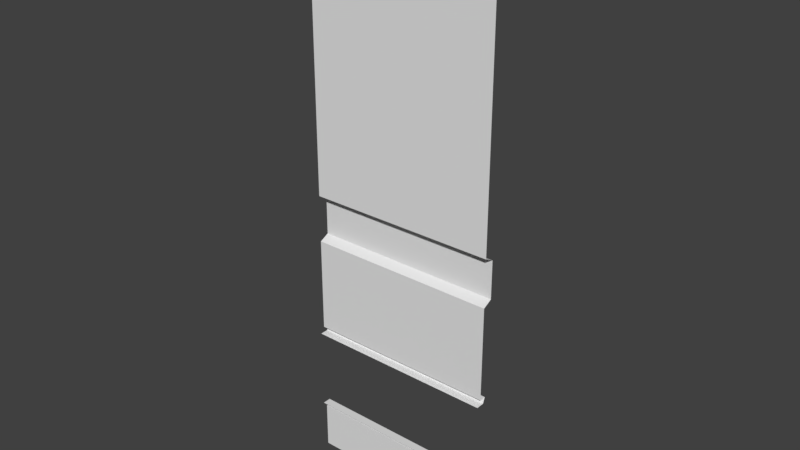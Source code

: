 # Source: Wall3_Window_Center.blend  (saved by Blender 2.77.0; exported with 4.5.12 LTS)
import bpy
from mathutils import Matrix  # noqa: F401  (used for matrix-valued properties, if any)

bpy.ops.wm.read_factory_settings(use_empty=True)
scene = bpy.context.scene
scene.name = 'Scene'

# ---- collections
col_collection_2 = bpy.data.collections.new('Collection 2'); scene.collection.children.link(col_collection_2)

# ---- materials (node trees are filled in below, after node groups)
mat_airlock_floor4 = bpy.data.materials.new('Airlock_Floor4')
mat_airlock_floor4.alpha_threshold = 0.0
mat_airlock_floor4.use_transparent_shadow = False
mat_airlock_floor4.roughness = 0.5
mat_doorgutter = bpy.data.materials.new('DoorGutter')
mat_doorgutter.alpha_threshold = 0.0
mat_doorgutter.use_transparent_shadow = False
mat_doorgutter.roughness = 0.5
mat_walltop = bpy.data.materials.new('WallTop')
mat_walltop.alpha_threshold = 0.0
mat_walltop.use_transparent_shadow = False
mat_walltop.roughness = 0.5
mat_wall1 = bpy.data.materials.new('Wall1')
mat_wall1.alpha_threshold = 0.0
mat_wall1.use_transparent_shadow = False
mat_wall1.roughness = 0.5
mat_wallseparator = bpy.data.materials.new('WallSeparator')
mat_wallseparator.alpha_threshold = 0.0
mat_wallseparator.use_transparent_shadow = False
mat_wallseparator.roughness = 0.5
mat_wall2 = bpy.data.materials.new('Wall2')
mat_wall2.alpha_threshold = 0.0
mat_wall2.use_transparent_shadow = False
mat_wall2.roughness = 0.5
mat_wallbottom = bpy.data.materials.new('WallBottom')
mat_wallbottom.alpha_threshold = 0.0
mat_wallbottom.use_transparent_shadow = False
mat_wallbottom.roughness = 0.5

# ---- material node trees

# ---- world
world_world = bpy.data.worlds.new('World'); scene.world = world_world
world_world.color = (0.05088, 0.05088, 0.05088)
world_world.use_sun_shadow = False
world_world.sun_shadow_jitter_overblur = 0.0
world_world.cycles.sampling_method = 'MANUAL'

# ---- meshes
me_wall3_window_center = bpy.data.meshes.new('Wall3_Window_Center')
me_wall3_window_center.from_pydata([(5.333, 4.366, 30.0), (5.333, 4.366, 10.0), (5.333, 3.885, 28.75), (5.333, 3.885, 11.25), (-20.0, 3.0, 10.0), (-5.333, 2.115, 11.25), (-5.333, 2.115, 28.75), (5.333, 2.115, 28.75), (5.333, 2.115, 11.25), (-20.0, 3.0, 30.0), (16.0, 4.366, 30.0), (5.333, 3.0, 30.0), (16.0, 3.0, 30.0), (16.0, 3.0, 10.0), (5.333, 3.0, 10.0), (16.0, 3.885, 28.75), (16.0, 3.885, 11.25), (16.0, 2.115, 28.75), (16.0, 2.115, 11.25), (16.0, 4.366, 10.0), (20.0, 3.0, 10.0), (20.0, 2.115, 11.25), (20.0, 2.115, 28.75), (20.0, 3.0, 30.0), (20.0, 3.885, 11.25), (20.0, 4.366, 10.0), (20.0, 3.885, 28.75), (20.0, 4.366, 30.0), (-5.333, 4.366, 30.0), (-5.333, 4.366, 10.0), (-5.333, 3.885, 28.75), (-5.333, 3.885, 11.25), (-16.0, 4.366, 30.0), (-5.333, 3.0, 30.0), (-16.0, 3.0, 30.0), (-16.0, 3.0, 10.0), (-5.333, 3.0, 10.0), (-16.0, 3.885, 28.75), (-16.0, 3.885, 11.25), (-16.0, 2.115, 28.75), (-16.0, 2.115, 11.25), (-16.0, 4.366, 10.0), (-20.0, 2.115, 11.25), (-20.0, 2.115, 28.75), (-20.0, 3.885, 11.25), (-20.0, 4.366, 10.0), (-20.0, 3.885, 28.75), (-20.0, 4.366, 30.0), (-20.0, 3.0, 10.0), (20.0, 3.0, 60.0), (20.0, 3.0, 0.0), (-20.0, 3.0, 50.0), (20.0, 3.0, 100.0), (-20.0, 3.0, 100.0), (-20.0, 3.0, 60.0), (-20.0, 3.0, 120.0), (20.0, 3.0, 50.0), (20.0, 3.0, 10.0), (-20.0, 3.0, 0.0), (20.0, 3.0, 120.0), (-20.0, 5.0, 51.0), (-20.0, 5.0, 59.0), (20.0, 5.0, 59.0), (20.0, 5.0, 51.0), (20.0, 3.0, 30.0), (-20.0, 3.0, 30.0)], [], [(14, 36, 29, 1), (33, 11, 0, 28), (8, 3, 31, 5), (6, 30, 2, 7), (28, 0, 2, 30), (1, 29, 31, 3), (13, 14, 1, 19), (11, 12, 10, 0), (18, 16, 3, 8), (7, 2, 15, 17), (0, 10, 15, 2), (19, 1, 3, 16), (12, 23, 27, 10), (17, 15, 26, 22), (10, 27, 26, 15), (25, 19, 16, 24), (24, 16, 18, 21), (20, 13, 19, 25), (35, 41, 29, 36), (33, 28, 32, 34), (40, 5, 31, 38), (6, 39, 37, 30), (28, 30, 37, 32), (41, 38, 31, 29), (34, 32, 47, 9), (39, 43, 46, 37), (32, 37, 46, 47), (45, 44, 38, 41), (44, 42, 40, 38), (4, 45, 41, 35), (50, 58, 48, 57), (49, 54, 53, 52), (52, 53, 55, 59), (63, 60, 61, 62), (56, 51, 60, 63), (54, 49, 62, 61), (64, 65, 51, 56)])
me_wall3_window_center.polygons.foreach_set('material_index', [0, 0, 1, 1, 0, 0, 0, 0, 1, 1, 0, 0, 0, 1, 0, 0, 1, 0, 0, 0, 1, 1, 0, 0, 0, 1, 0, 0, 1, 0, 6, 5, 2, 4, 4, 4, 3])
_uv = me_wall3_window_center.uv_layers.new(name='UVMap')
_uv.uv.foreach_set('vector', [0.9999, 9.239e-06, 0.9999, 1.0, 0.5001, 1.0, 0.5001, 9.239e-06, 0.5001, 1.0, 0.5001, 9.239e-06, 0.9999, 9.239e-06, 0.9999, 1.0, -1.788e-07, 0.0, 1.0, 0.0, 1.0, 1.0, 9.239e-07, 1.0, 1.0, 1.0, -9.239e-07, 1.0, 1.788e-07, 0.0, 1.0, 0.0, -0.001308, 1.77e-05, -0.001308, 1.0, 0.5013, 0.9999, 0.5013, 6.443e-05, -0.001308, 1.0, -0.001308, 1.77e-05, 0.5013, 6.419e-05, 0.5013, 0.9999, 0.9999, 9.239e-06, 0.9999, 1.0, 0.5001, 1.0, 0.5001, 9.239e-06, 0.5001, 1.0, 0.5001, 9.239e-06, 0.9999, 9.239e-06, 0.9999, 1.0, -1.788e-07, 0.0, 1.0, 0.0, 1.0, 1.0, 9.239e-07, 1.0, 1.0, 1.0, -9.239e-07, 1.0, 1.788e-07, 0.0, 1.0, 0.0, -0.001308, 1.77e-05, -0.001308, 1.0, 0.5013, 1.0, 0.5013, 0.0, -0.001308, 1.0, -0.001308, 1.77e-05, 0.5013, 0.0, 0.5013, 1.0, 0.5001, 1.0, 0.5001, 0.625, 0.9999, 0.625, 0.9999, 1.0, 1.0, 1.0, -9.239e-07, 1.0, -5.066e-07, 0.625, 1.0, 0.625, -0.001308, 1.77e-05, -0.001308, 0.375, 0.5013, 0.375, 0.5013, 0.0, -0.001308, 0.375, -0.001308, 1.77e-05, 0.5013, 0.0, 0.5013, 0.375, 1.0, 0.625, 1.0, 1.0, 9.239e-07, 1.0, 5.066e-07, 0.625, 0.9999, 0.625, 0.9999, 1.0, 0.5001, 1.0, 0.5001, 0.625, 0.9999, 1.0, 0.5001, 1.0, 0.5001, 8.672e-06, 0.9999, 8.672e-06, 0.5001, 8.792e-06, 0.9999, 8.672e-06, 0.9999, 1.0, 0.5001, 1.0, -1.788e-07, 1.0, 9.239e-07, 0.0, 1.0, -5.96e-08, 1.0, 1.0, 1.0, 5.96e-08, 1.0, 1.0, 1.788e-07, 1.0, -9.239e-07, 0.0, -0.001308, 1.0, 0.5013, 1.0, 0.5013, 0.0, -0.001308, 1.773e-05, -0.001308, 1.773e-05, 0.5013, 0.0, 0.5013, 1.0, -0.001308, 1.0, 0.5001, 8.792e-06, 0.9999, 8.672e-06, 0.9999, 0.375, 0.5001, 0.375, 1.0, 5.96e-08, 1.0, 0.375, -5.104e-07, 0.375, -9.239e-07, 0.0, -0.001308, 1.0, 0.5013, 1.0, 0.5013, 0.625, -0.001308, 0.625, -0.001308, 0.625, 0.5013, 0.625, 0.5013, 1.0, -0.001308, 1.0, 1.0, 0.375, 5.104e-07, 0.375, 9.239e-07, 0.0, 1.0, -5.96e-08, 0.9999, 0.375, 0.5001, 0.375, 0.5001, 8.672e-06, 0.9999, 8.672e-06, 0.0002, 0.007813, 0.9998, 0.007813, 0.9998, 1.006, 0.0002, 1.006, 0.0002, 0.007813, 0.9998, 0.007813, 0.9998, 0.9998, 0.0002, 0.9998, 0.0002, 0.007813, 0.9998, 0.007812, 0.9998, 0.9998, 0.0002, 0.9998, 0.001002, 1.001, 0.001002, 0.001002, 0.999, 0.001002, 0.999, 1.001, 0.07031, 1.001, 0.07031, 0.001002, 0.001002, 0.001002, 0.001002, 1.001, 0.9297, 1.001, 0.9297, 0.001002, 0.999, 0.001002, 0.999, 1.001, 0.0002, 0.5001, 0.9998, 0.5001, 0.9998, 1.0, 0.0002, 1.0])
me_wall3_window_center.materials.append(mat_airlock_floor4)
me_wall3_window_center.materials.append(mat_doorgutter)
me_wall3_window_center.materials.append(mat_walltop)
me_wall3_window_center.materials.append(mat_wall1)
me_wall3_window_center.materials.append(mat_wallseparator)
me_wall3_window_center.materials.append(mat_wall2)
me_wall3_window_center.materials.append(mat_wallbottom)
me_wall3_window_center.use_remesh_preserve_volume = False
me_wall3_window_center.use_remesh_preserve_attributes = False
me_wall3_window_center.use_mirror_vertex_groups = False
me_wall3_window_center.update()

# ---- objects
ob_wall3_window_center = bpy.data.objects.new('Wall3_Window_Center', me_wall3_window_center)

# ---- transforms, parenting, visibility, modifiers, constraints
ob_wall3_window_center.location = (0.0, 0.0, 0.0)
ob_wall3_window_center.lineart.crease_threshold = 0.0

# ---- collection membership
col_collection_2.objects.link(ob_wall3_window_center)

# ---- scene / render settings (as saved in the file)
scene.frame_start = 1; scene.frame_end = 250; scene.frame_set(1)
scene.render.engine = 'BLENDER_EEVEE_NEXT'
scene.render.resolution_percentage = 50
scene.render.dither_intensity = 0.0
scene.cycles.use_denoising = False
scene.cycles.samples = 128
scene.cycles.sampling_pattern = 'TABULATED_SOBOL'
scene.cycles.light_sampling_threshold = 0.0
scene.cycles.use_adaptive_sampling = False
scene.cycles.use_light_tree = False
scene.cycles.blur_glossy = 0.0
scene.cycles.sample_clamp_indirect = 0.0
scene.view_settings.view_transform = 'Standard'
bpy.context.view_layer.update()

# ---- added for rendering (the .blend has no active camera and no usable light): camera, sun
cam_auto = bpy.data.cameras.new('AutoCamera')
cam_auto.lens = 50.0
cam_auto.sensor_width = 36.0
cam_auto.clip_end = 2054.45
ob_auto_camera = bpy.data.objects.new('AutoCamera', cam_auto)
scene.collection.objects.link(ob_auto_camera)
ob_auto_camera.location = (117.063, -136.918, 153.65)
ob_auto_camera.rotation_euler = (1.09748, -7.21219e-08, 0.694738)
scene.camera = ob_auto_camera
light_auto_sun = bpy.data.lights.new('AutoSun', 'SUN')
light_auto_sun.energy = 3.0
light_auto_sun.angle = 0.0523599
ob_auto_sun = bpy.data.objects.new('AutoSun', light_auto_sun)
scene.collection.objects.link(ob_auto_sun)
ob_auto_sun.rotation_euler = (0.872665, 0.174533, 0.523599)
bpy.context.view_layer.update()
